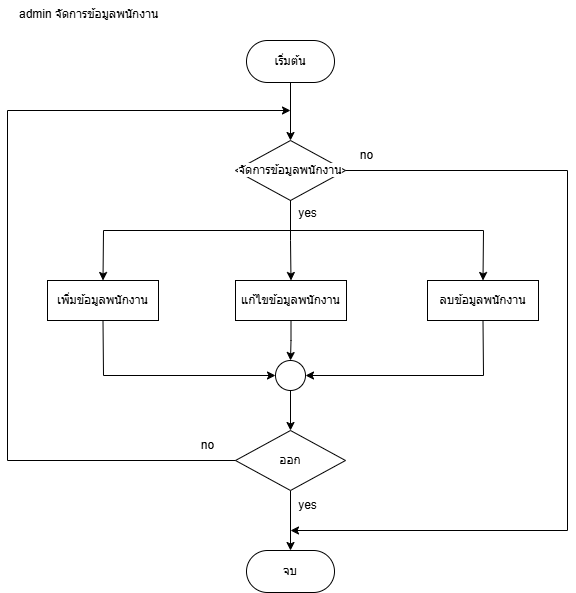

The diagram above was exported from draw.io. Its source (the exported page's mxGraphModel, read from the mxfile embedded in the PNG):
<mxGraphModel dx="1050" dy="557" grid="1" gridSize="10" guides="1" tooltips="1" connect="1" arrows="1" fold="1" page="1" pageScale="1" pageWidth="827" pageHeight="1169" math="0" shadow="0">
  <root>
    <mxCell id="0" />
    <mxCell id="1" parent="0" />
    <mxCell id="hI63sVbMKVhk5lGcjmh5-1" value="" style="edgeStyle=orthogonalEdgeStyle;rounded=0;orthogonalLoop=1;jettySize=auto;html=1;" edge="1" parent="1" source="hI63sVbMKVhk5lGcjmh5-2" target="hI63sVbMKVhk5lGcjmh5-5">
      <mxGeometry relative="1" as="geometry" />
    </mxCell>
    <mxCell id="hI63sVbMKVhk5lGcjmh5-2" value="เริ่มต้น" style="rounded=1;whiteSpace=wrap;html=1;arcSize=50;" vertex="1" parent="1">
      <mxGeometry x="369" y="80" width="88" height="42" as="geometry" />
    </mxCell>
    <mxCell id="hI63sVbMKVhk5lGcjmh5-3" value="&lt;span style=&quot;color: rgb(0, 0, 0); font-family: Helvetica; font-size: 12px; font-style: normal; font-variant-ligatures: normal; font-variant-caps: normal; font-weight: 400; letter-spacing: normal; orphans: 2; text-align: center; text-indent: 0px; text-transform: none; widows: 2; word-spacing: 0px; -webkit-text-stroke-width: 0px; white-space: normal; background-color: rgb(255, 255, 255); text-decoration-thickness: initial; text-decoration-style: initial; text-decoration-color: initial; float: none; display: inline !important;&quot;&gt;admin จัดการข้อมูลพนักงาน&lt;/span&gt;" style="text;whiteSpace=wrap;html=1;" vertex="1" parent="1">
      <mxGeometry x="140" y="40" width="190" height="40" as="geometry" />
    </mxCell>
    <mxCell id="hI63sVbMKVhk5lGcjmh5-4" value="" style="edgeStyle=orthogonalEdgeStyle;rounded=0;orthogonalLoop=1;jettySize=auto;html=1;" edge="1" parent="1" source="hI63sVbMKVhk5lGcjmh5-5" target="hI63sVbMKVhk5lGcjmh5-8">
      <mxGeometry relative="1" as="geometry" />
    </mxCell>
    <mxCell id="hI63sVbMKVhk5lGcjmh5-5" value="&lt;span style=&quot;background-color: rgb(255, 255, 255);&quot;&gt;จัดการข้อมูลพนักงาน&lt;/span&gt;" style="rhombus;whiteSpace=wrap;html=1;" vertex="1" parent="1">
      <mxGeometry x="358" y="180" width="110" height="60" as="geometry" />
    </mxCell>
    <mxCell id="hI63sVbMKVhk5lGcjmh5-6" value="เพิ่มข้อมูล&lt;span style=&quot;background-color: rgb(255, 255, 255);&quot;&gt;พนักงาน&lt;/span&gt;" style="rounded=0;whiteSpace=wrap;html=1;" vertex="1" parent="1">
      <mxGeometry x="170" y="320" width="111" height="40" as="geometry" />
    </mxCell>
    <mxCell id="hI63sVbMKVhk5lGcjmh5-7" value="" style="edgeStyle=orthogonalEdgeStyle;rounded=0;orthogonalLoop=1;jettySize=auto;html=1;" edge="1" parent="1" source="hI63sVbMKVhk5lGcjmh5-8" target="hI63sVbMKVhk5lGcjmh5-13">
      <mxGeometry relative="1" as="geometry" />
    </mxCell>
    <mxCell id="hI63sVbMKVhk5lGcjmh5-8" value="แก้ไขข้อมูล&lt;span style=&quot;background-color: rgb(255, 255, 255);&quot;&gt;พนักงาน&lt;/span&gt;" style="rounded=0;whiteSpace=wrap;html=1;" vertex="1" parent="1">
      <mxGeometry x="358" y="320" width="111" height="40" as="geometry" />
    </mxCell>
    <mxCell id="hI63sVbMKVhk5lGcjmh5-9" value="ลบข้อมูล&lt;span style=&quot;background-color: rgb(255, 255, 255);&quot;&gt;พนักงาน&lt;/span&gt;" style="rounded=0;whiteSpace=wrap;html=1;" vertex="1" parent="1">
      <mxGeometry x="550" y="320" width="111" height="40" as="geometry" />
    </mxCell>
    <mxCell id="hI63sVbMKVhk5lGcjmh5-10" value="" style="endArrow=classic;html=1;rounded=0;entryX=0.5;entryY=0;entryDx=0;entryDy=0;exitX=0.5;exitY=1;exitDx=0;exitDy=0;" edge="1" parent="1" source="hI63sVbMKVhk5lGcjmh5-5" target="hI63sVbMKVhk5lGcjmh5-6">
      <mxGeometry width="50" height="50" relative="1" as="geometry">
        <mxPoint x="350" y="260" as="sourcePoint" />
        <mxPoint x="400" y="210" as="targetPoint" />
        <Array as="points">
          <mxPoint x="413" y="270" />
          <mxPoint x="226" y="270" />
        </Array>
      </mxGeometry>
    </mxCell>
    <mxCell id="hI63sVbMKVhk5lGcjmh5-11" value="" style="endArrow=classic;html=1;rounded=0;entryX=0.5;entryY=0;entryDx=0;entryDy=0;exitX=0.5;exitY=1;exitDx=0;exitDy=0;" edge="1" parent="1" source="hI63sVbMKVhk5lGcjmh5-5" target="hI63sVbMKVhk5lGcjmh5-9">
      <mxGeometry width="50" height="50" relative="1" as="geometry">
        <mxPoint x="350" y="260" as="sourcePoint" />
        <mxPoint x="400" y="210" as="targetPoint" />
        <Array as="points">
          <mxPoint x="413" y="270" />
          <mxPoint x="606" y="270" />
        </Array>
      </mxGeometry>
    </mxCell>
    <mxCell id="hI63sVbMKVhk5lGcjmh5-12" value="" style="edgeStyle=orthogonalEdgeStyle;rounded=0;orthogonalLoop=1;jettySize=auto;html=1;" edge="1" parent="1" source="hI63sVbMKVhk5lGcjmh5-13" target="hI63sVbMKVhk5lGcjmh5-17">
      <mxGeometry relative="1" as="geometry" />
    </mxCell>
    <mxCell id="hI63sVbMKVhk5lGcjmh5-13" value="" style="ellipse;whiteSpace=wrap;html=1;aspect=fixed;" vertex="1" parent="1">
      <mxGeometry x="398" y="400" width="30" height="30" as="geometry" />
    </mxCell>
    <mxCell id="hI63sVbMKVhk5lGcjmh5-14" value="" style="endArrow=classic;html=1;rounded=0;exitX=0.5;exitY=1;exitDx=0;exitDy=0;entryX=0;entryY=0.5;entryDx=0;entryDy=0;" edge="1" parent="1" source="hI63sVbMKVhk5lGcjmh5-6" target="hI63sVbMKVhk5lGcjmh5-13">
      <mxGeometry width="50" height="50" relative="1" as="geometry">
        <mxPoint x="380" y="310" as="sourcePoint" />
        <mxPoint x="430" y="260" as="targetPoint" />
        <Array as="points">
          <mxPoint x="226" y="415" />
        </Array>
      </mxGeometry>
    </mxCell>
    <mxCell id="hI63sVbMKVhk5lGcjmh5-15" value="" style="endArrow=classic;html=1;rounded=0;entryX=1;entryY=0.5;entryDx=0;entryDy=0;exitX=0.5;exitY=1;exitDx=0;exitDy=0;" edge="1" parent="1" source="hI63sVbMKVhk5lGcjmh5-9" target="hI63sVbMKVhk5lGcjmh5-13">
      <mxGeometry width="50" height="50" relative="1" as="geometry">
        <mxPoint x="380" y="310" as="sourcePoint" />
        <mxPoint x="430" y="260" as="targetPoint" />
        <Array as="points">
          <mxPoint x="606" y="415" />
        </Array>
      </mxGeometry>
    </mxCell>
    <mxCell id="hI63sVbMKVhk5lGcjmh5-16" value="" style="edgeStyle=orthogonalEdgeStyle;rounded=0;orthogonalLoop=1;jettySize=auto;html=1;" edge="1" parent="1" source="hI63sVbMKVhk5lGcjmh5-17" target="hI63sVbMKVhk5lGcjmh5-18">
      <mxGeometry relative="1" as="geometry" />
    </mxCell>
    <mxCell id="hI63sVbMKVhk5lGcjmh5-17" value="&lt;span style=&quot;background-color: rgb(255, 255, 255);&quot;&gt;ออก&lt;/span&gt;" style="rhombus;whiteSpace=wrap;html=1;" vertex="1" parent="1">
      <mxGeometry x="358" y="470" width="110" height="60" as="geometry" />
    </mxCell>
    <mxCell id="hI63sVbMKVhk5lGcjmh5-18" value="จบ" style="rounded=1;whiteSpace=wrap;html=1;arcSize=50;" vertex="1" parent="1">
      <mxGeometry x="369" y="590" width="88" height="42" as="geometry" />
    </mxCell>
    <mxCell id="hI63sVbMKVhk5lGcjmh5-19" value="" style="endArrow=classic;html=1;rounded=0;exitX=0;exitY=0.5;exitDx=0;exitDy=0;" edge="1" parent="1" source="hI63sVbMKVhk5lGcjmh5-17">
      <mxGeometry width="50" height="50" relative="1" as="geometry">
        <mxPoint x="380" y="470" as="sourcePoint" />
        <mxPoint x="413" y="150" as="targetPoint" />
        <Array as="points">
          <mxPoint x="130" y="500" />
          <mxPoint x="130" y="150" />
        </Array>
      </mxGeometry>
    </mxCell>
    <mxCell id="hI63sVbMKVhk5lGcjmh5-20" value="" style="endArrow=classic;html=1;rounded=0;exitX=1;exitY=0.5;exitDx=0;exitDy=0;" edge="1" parent="1" source="hI63sVbMKVhk5lGcjmh5-5">
      <mxGeometry width="50" height="50" relative="1" as="geometry">
        <mxPoint x="380" y="310" as="sourcePoint" />
        <mxPoint x="413" y="570" as="targetPoint" />
        <Array as="points">
          <mxPoint x="690" y="210" />
          <mxPoint x="690" y="570" />
        </Array>
      </mxGeometry>
    </mxCell>
    <mxCell id="hI63sVbMKVhk5lGcjmh5-21" value="yes" style="text;html=1;align=center;verticalAlign=middle;resizable=0;points=[];autosize=1;strokeColor=none;fillColor=none;" vertex="1" parent="1">
      <mxGeometry x="410" y="238" width="40" height="30" as="geometry" />
    </mxCell>
    <mxCell id="hI63sVbMKVhk5lGcjmh5-22" value="no" style="text;html=1;align=center;verticalAlign=middle;resizable=0;points=[];autosize=1;strokeColor=none;fillColor=none;" vertex="1" parent="1">
      <mxGeometry x="469" y="180" width="40" height="30" as="geometry" />
    </mxCell>
    <mxCell id="hI63sVbMKVhk5lGcjmh5-23" value="yes" style="text;html=1;align=center;verticalAlign=middle;resizable=0;points=[];autosize=1;strokeColor=none;fillColor=none;" vertex="1" parent="1">
      <mxGeometry x="410" y="530" width="40" height="30" as="geometry" />
    </mxCell>
    <mxCell id="hI63sVbMKVhk5lGcjmh5-24" value="no" style="text;html=1;align=center;verticalAlign=middle;resizable=0;points=[];autosize=1;strokeColor=none;fillColor=none;" vertex="1" parent="1">
      <mxGeometry x="310" y="470" width="40" height="30" as="geometry" />
    </mxCell>
  </root>
</mxGraphModel>